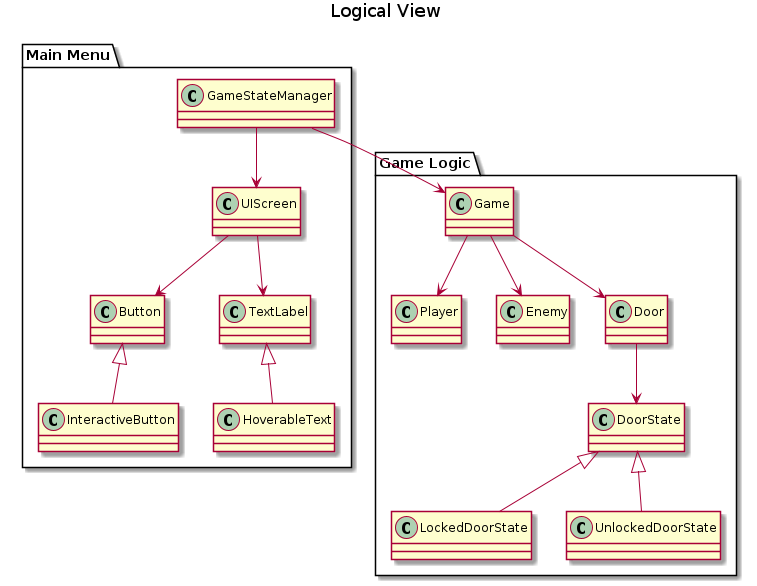

The diagram above was rendered by PlantUML. Its source (embedded in the PNG):
@startuml Logical View
title  Logical View
package "Game Logic" {
  class Game
  class Player
  class Enemy
  class Door
  class DoorState
  class LockedDoorState
  class UnlockedDoorState
}

package "Main Menu" {
  class GameStateManager
  class UIScreen
  class Button
  class TextLabel
  class InteractiveButton
  class HoverableText
}

Game --> Player
Game --> Enemy
Game --> Door
Door --> DoorState
DoorState <|-- LockedDoorState
DoorState <|-- UnlockedDoorState

GameStateManager --> UIScreen
UIScreen --> Button
UIScreen --> TextLabel
Button <|-- InteractiveButton
TextLabel <|-- HoverableText

GameStateManager --> Game
@enduml